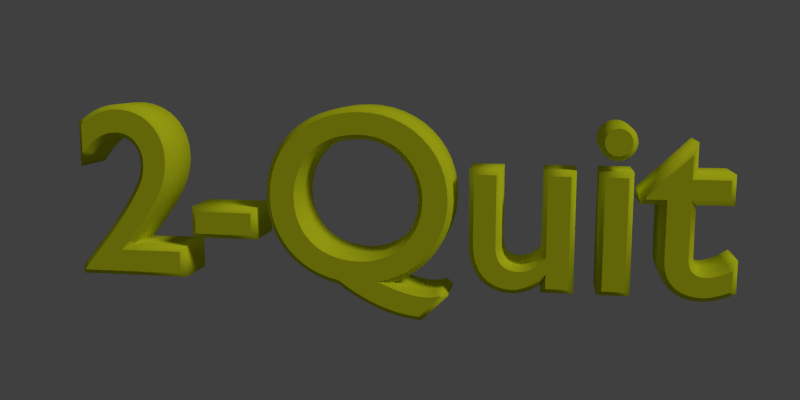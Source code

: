 # Source: assets.blend  (saved by Blender 2.76.0; exported with 4.5.12 LTS)
import bpy
from mathutils import Matrix  # noqa: F401  (used for matrix-valued properties, if any)

bpy.ops.wm.read_factory_settings(use_empty=True)
scene = bpy.context.scene
scene.name = 'Scene'

# ---- collections
col_collection_1 = bpy.data.collections.new('Collection 1'); scene.collection.children.link(col_collection_1)

# ---- materials (node trees are filled in below, after node groups)
mat_material_001 = bpy.data.materials.new('Material.001')
mat_material_001.alpha_threshold = 0.0
mat_material_001.use_transparent_shadow = False
mat_material_001.diffuse_color = (0.8344, 0.08864, 0.04963, 1.0)
mat_material_001.roughness = 0.5
mat_floormaterial = bpy.data.materials.new('FloorMaterial')
mat_floormaterial.alpha_threshold = 0.0
mat_floormaterial.use_transparent_shadow = False
mat_floormaterial.roughness = 0.5
mat_columns = bpy.data.materials.new('Columns')
mat_columns.alpha_threshold = 0.0
mat_columns.use_transparent_shadow = False
mat_columns.diffuse_color = (0.1278, 0.8, 0.8, 1.0)
mat_columns.roughness = 0.5
mat_yellow = bpy.data.materials.new('Yellow')
mat_yellow.alpha_threshold = 0.0
mat_yellow.use_transparent_shadow = False
mat_yellow.diffuse_color = (0.7431, 0.8, 0.01492, 1.0)
mat_yellow.roughness = 0.5
mat_mazematerial = bpy.data.materials.new('MazeMaterial')
mat_mazematerial.alpha_threshold = 0.0
mat_mazematerial.use_transparent_shadow = False
mat_mazematerial.diffuse_color = (0.8, 0.02744, 0.0119, 1.0)
mat_mazematerial.roughness = 0.5

# ---- material node trees

# ---- world
world_world = bpy.data.worlds.new('World'); scene.world = world_world
world_world.color = (0.05088, 0.05088, 0.05088)
world_world.use_sun_shadow = False
world_world.sun_shadow_jitter_overblur = 0.0
world_world.cycles.sampling_method = 'MANUAL'
world_world.cycles.sample_map_resolution = 256

# ---- cameras
cam_camera = bpy.data.cameras.new('Camera')
cam_camera.clip_end = 100.0
cam_camera.lens = 35.0
cam_camera.sensor_width = 32.0
cam_camera.sensor_height = 18.0
cam_camera.ortho_scale = 1.0
cam_camera.dof.focus_distance = 0.0
cam_camera.dof.aperture_fstop = 128.0

# ---- lights
light_hemi = bpy.data.lights.new('Hemi', 'SUN')
light_hemi.transmission_factor = 0.0
light_hemi.angle = 0.1993
light_hemi.energy = 0.2
light_hemi.shadow_buffer_clip_start = 0.5
light_hemi.shadow_soft_size = 0.1
light_hemi.shadow_cascade_max_distance = 1000.0
light_hemi.cycles.use_multiple_importance_sampling = False
light_sun = bpy.data.lights.new('Sun', 'SUN')
light_sun.transmission_factor = 0.0
light_sun.angle = 0.1993
light_sun.energy = 1.0
light_sun.shadow_buffer_clip_start = 0.5
light_sun.shadow_soft_size = 0.1
light_sun.shadow_cascade_max_distance = 1000.0
light_sun.cycles.use_multiple_importance_sampling = False

# ---- meshes
me_wall_003 = bpy.data.meshes.new('Wall.003')
me_wall_003.from_pydata([(-1.0, -1.0, 0.0), (-1.0, -1.0, 2.0), (-1.0, 1.0, 0.0), (-1.0, 1.0, 2.0), (1.0, -1.0, 0.0), (1.0, -1.0, 2.0), (1.0, 1.0, 0.0), (1.0, 1.0, 2.0)], [], [(1, 3, 2, 0), (3, 7, 6, 2), (7, 5, 4, 6), (5, 1, 0, 4), (0, 2, 6, 4), (5, 7, 3, 1)])
me_wall_003.materials.append(mat_material_001)
me_wall_003.use_remesh_preserve_volume = False
me_wall_003.use_remesh_preserve_attributes = False
me_wall_003.use_mirror_vertex_groups = False
me_wall_003.update()
me_wall_002 = bpy.data.meshes.new('Wall.002')
me_wall_002.from_pydata([(-1.0, -1.0, 0.0), (-1.0, -1.0, 2.0), (-1.0, 1.0, 0.0), (-1.0, 1.0, 2.0), (1.0, -1.0, 0.0), (1.0, -1.0, 2.0), (1.0, 1.0, 0.0), (1.0, 1.0, 2.0)], [], [(1, 3, 2, 0), (3, 7, 6, 2), (7, 5, 4, 6), (5, 1, 0, 4), (0, 2, 6, 4), (5, 7, 3, 1)])
me_wall_002.materials.append(mat_material_001)
me_wall_002.use_remesh_preserve_volume = False
me_wall_002.use_remesh_preserve_attributes = False
me_wall_002.use_mirror_vertex_groups = False
me_wall_002.update()
me_wall_001 = bpy.data.meshes.new('Wall.001')
me_wall_001.from_pydata([(-1.0, -1.0, 0.0), (-1.0, -1.0, 2.0), (-1.0, 1.0, 0.0), (-1.0, 1.0, 2.0), (1.0, -1.0, 0.0), (1.0, -1.0, 2.0), (1.0, 1.0, 0.0), (1.0, 1.0, 2.0)], [], [(1, 3, 2, 0), (3, 7, 6, 2), (7, 5, 4, 6), (5, 1, 0, 4), (0, 2, 6, 4), (5, 7, 3, 1)])
me_wall_001.materials.append(mat_material_001)
me_wall_001.use_remesh_preserve_volume = False
me_wall_001.use_remesh_preserve_attributes = False
me_wall_001.use_mirror_vertex_groups = False
me_wall_001.update()
me_wall = bpy.data.meshes.new('Wall')
me_wall.from_pydata([(-1.0, -1.0, 0.0), (-1.0, -1.0, 2.0), (-1.0, 1.0, 0.0), (-1.0, 1.0, 2.0), (1.0, -1.0, 0.0), (1.0, -1.0, 2.0), (1.0, 1.0, 0.0), (1.0, 1.0, 2.0)], [], [(1, 3, 2, 0), (3, 7, 6, 2), (7, 5, 4, 6), (5, 1, 0, 4), (0, 2, 6, 4), (5, 7, 3, 1)])
me_wall.materials.append(mat_material_001)
me_wall.use_remesh_preserve_volume = False
me_wall.use_remesh_preserve_attributes = False
me_wall.use_mirror_vertex_groups = False
me_wall.update()
me_plane = bpy.data.meshes.new('Plane')
me_plane.from_pydata([(-0.5, -0.5, 0.0), (0.5, -0.5, 0.0), (-0.5, 0.5, 0.0), (0.5, 0.5, 0.0)], [], [(0, 1, 3, 2)])
_uv = me_plane.uv_layers.new(name='UVMap')
_uv.uv.foreach_set('vector', [0.0001, 9.998e-05, 0.9999, 9.998e-05, 0.9999, 0.9999, 9.998e-05, 0.9999])
me_plane.materials.append(mat_floormaterial)
me_plane.use_remesh_preserve_volume = False
me_plane.use_remesh_preserve_attributes = False
me_plane.use_mirror_vertex_groups = False
me_plane.update()
me_cylinder = bpy.data.meshes.new('Cylinder')
me_cylinder.from_pydata([(-1.391e-07, 1.0, 0.0), (-1.391e-07, 1.0, 2.0), (0.1951, 0.9808, 0.0), (0.1951, 0.9808, 2.0), (0.3827, 0.9239, 0.0), (0.3827, 0.9239, 2.0), (0.5556, 0.8315, 0.0), (0.5556, 0.8315, 2.0), (0.7071, 0.7071, 0.0), (0.7071, 0.7071, 2.0), (0.8315, 0.5556, 0.0), (0.8315, 0.5556, 2.0), (0.9239, 0.3827, 0.0), (0.9239, 0.3827, 2.0), (0.9808, 0.1951, 0.0), (0.9808, 0.1951, 2.0), (1.0, -5.55e-07, 0.0), (1.0, -5.55e-07, 2.0), (0.9808, -0.1951, 0.0), (0.9808, -0.1951, 2.0), (0.9239, -0.3827, 0.0), (0.9239, -0.3827, 2.0), (0.8315, -0.5556, 0.0), (0.8315, -0.5556, 2.0), (0.7071, -0.7071, 0.0), (0.7071, -0.7071, 2.0), (0.5556, -0.8315, 0.0), (0.5556, -0.8315, 2.0), (0.3827, -0.9239, 0.0), (0.3827, -0.9239, 2.0), (0.1951, -0.9808, 0.0), (0.1951, -0.9808, 2.0), (-4.65e-07, -1.0, 0.0), (-4.65e-07, -1.0, 2.0), (-0.1951, -0.9808, 0.0), (-0.1951, -0.9808, 2.0), (-0.3827, -0.9239, 0.0), (-0.3827, -0.9239, 2.0), (-0.5556, -0.8315, 0.0), (-0.5556, -0.8315, 2.0), (-0.7071, -0.7071, 0.0), (-0.7071, -0.7071, 2.0), (-0.8315, -0.5556, 0.0), (-0.8315, -0.5556, 2.0), (-0.9239, -0.3827, 0.0), (-0.9239, -0.3827, 2.0), (-0.9808, -0.1951, 0.0), (-0.9808, -0.1951, 2.0), (-1.0, 3.351e-07, 0.0), (-1.0, 3.351e-07, 2.0), (-0.9808, 0.1951, 0.0), (-0.9808, 0.1951, 2.0), (-0.9239, 0.3827, 0.0), (-0.9239, 0.3827, 2.0), (-0.8315, 0.5556, 0.0), (-0.8315, 0.5556, 2.0), (-0.7071, 0.7071, 0.0), (-0.7071, 0.7071, 2.0), (-0.5556, 0.8315, 0.0), (-0.5556, 0.8315, 2.0), (-0.3827, 0.9239, 0.0), (-0.3827, 0.9239, 2.0), (-0.1951, 0.9808, 0.0), (-0.1951, 0.9808, 2.0)], [], [(0, 1, 3, 2), (2, 3, 5, 4), (4, 5, 7, 6), (6, 7, 9, 8), (8, 9, 11, 10), (10, 11, 13, 12), (12, 13, 15, 14), (14, 15, 17, 16), (16, 17, 19, 18), (18, 19, 21, 20), (20, 21, 23, 22), (22, 23, 25, 24), (24, 25, 27, 26), (26, 27, 29, 28), (28, 29, 31, 30), (30, 31, 33, 32), (32, 33, 35, 34), (34, 35, 37, 36), (36, 37, 39, 38), (38, 39, 41, 40), (40, 41, 43, 42), (42, 43, 45, 44), (44, 45, 47, 46), (46, 47, 49, 48), (48, 49, 51, 50), (50, 51, 53, 52), (52, 53, 55, 54), (54, 55, 57, 56), (56, 57, 59, 58), (58, 59, 61, 60), (3, 1, 63, 61, 59, 57, 55, 53, 51, 49, 47, 45, 43, 41, 39, 37, 35, 33, 31, 29, 27, 25, 23, 21, 19, 17, 15, 13, 11, 9, 7, 5), (62, 63, 1, 0), (60, 61, 63, 62), (0, 2, 4, 6, 8, 10, 12, 14, 16, 18, 20, 22, 24, 26, 28, 30, 32, 34, 36, 38, 40, 42, 44, 46, 48, 50, 52, 54, 56, 58, 60, 62)])
me_cylinder.polygons.foreach_set('use_smooth', [True] * 34)
me_cylinder.materials.append(mat_columns)
me_cylinder.use_remesh_preserve_volume = False
me_cylinder.use_remesh_preserve_attributes = False
me_cylinder.use_mirror_vertex_groups = False
me_cylinder.update()

# ---- curves / text
txt_text_002 = bpy.data.curves.new('Text.002', 'FONT')
txt_text_002.dimensions = '2D'
txt_text_002.body = '2-Quit'
txt_text_002.materials.append(mat_yellow)
txt_text_002.use_path_clamp = True
txt_text_002.bevel_resolution = 0
txt_text_002.extrude = 0.1
txt_text_002.bevel_depth = 0.02
txt_text_002.offset_x = -1.365
txt_text_002.offset_y = -0.2756
txt_text_001 = bpy.data.curves.new('Text.001', 'FONT')
txt_text_001.dimensions = '2D'
txt_text_001.body = '1-Play'
txt_text_001.materials.append(mat_yellow)
txt_text_001.use_path_clamp = True
txt_text_001.bevel_resolution = 0
txt_text_001.extrude = 0.1
txt_text_001.bevel_depth = 0.02
txt_text_001.offset_x = -1.315
txt_text_001.offset_y = -0.226
txt_text = bpy.data.curves.new('Text', 'FONT')
txt_text.dimensions = '2D'
txt_text.body = 'Maze'
txt_text.materials.append(mat_mazematerial)
txt_text.use_path_clamp = True
txt_text.bevel_resolution = 0
txt_text.extrude = 0.1
txt_text.bevel_depth = 0.02
txt_text.offset_x = -1.072
txt_text.offset_y = -0.3365

# ---- objects
ob_hemi = bpy.data.objects.new('Hemi', light_hemi)
ob_sun = bpy.data.objects.new('Sun', light_sun)
ob_wallright = bpy.data.objects.new('WallRight', me_wall_003)
ob_wallleft = bpy.data.objects.new('WallLeft', me_wall_002)
ob_walldown = bpy.data.objects.new('WallDown', me_wall_001)
ob_wallup = bpy.data.objects.new('WallUp', me_wall)
ob_floor = bpy.data.objects.new('Floor', me_plane)
ob_columnsw = bpy.data.objects.new('ColumnSW', me_cylinder)
ob_text_001 = bpy.data.objects.new('Text.001', txt_text_002)
ob_text_000 = bpy.data.objects.new('Text.000', txt_text_001)
ob_text_002 = bpy.data.objects.new('Text.002', txt_text)
ob_camera = bpy.data.objects.new('Camera', cam_camera)

# ---- transforms, parenting, visibility, modifiers, constraints
ob_hemi.location = (0.005441, 0.03615, 3.239)
ob_hemi.lineart.crease_threshold = 0.0
ob_sun.location = (1.247, -0.3123, 1.794)
ob_sun.rotation_euler = (7.683e-08, 0.8812, -0.3477)
ob_sun.lineart.crease_threshold = 0.0
ob_wallright.location = (5.725, 5.96e-08, 0.0)
ob_wallright.rotation_euler = (0.0, -0.0, -1.571)
ob_wallright.scale = (0.5, 0.05, 0.45)
ob_wallright.lineart.crease_threshold = 0.0
ob_wallleft.location = (4.725, 0.0, 0.0)
ob_wallleft.rotation_euler = (0.0, -0.0, -1.571)
ob_wallleft.scale = (0.5, 0.05, 0.45)
ob_wallleft.lineart.crease_threshold = 0.0
ob_walldown.location = (5.225, -0.5, 0.0)
ob_walldown.scale = (0.5, 0.05, 0.45)
ob_walldown.lineart.crease_threshold = 0.0
ob_wallup.location = (5.225, 0.5, 0.0)
ob_wallup.scale = (0.5, 0.05, 0.45)
ob_wallup.lineart.crease_threshold = 0.0
ob_floor.location = (5.225, 0.0, 0.0)
ob_floor.lineart.crease_threshold = 0.0
ob_columnsw.location = (4.725, -0.5, 0.0)
ob_columnsw.scale = (0.1, 0.1, 0.5)
ob_columnsw.lineart.crease_threshold = 0.0
_m = ob_columnsw.modifiers.new('Array', 'ARRAY')
_m.constant_offset_displace = (0.0, 0.0, 0.0)
_m.relative_offset_displace = (5.0, 0.0, 0.0)
_m = ob_columnsw.modifiers.new('Array.001', 'ARRAY')
_m.constant_offset_displace = (0.0, 0.0, 0.0)
_m.relative_offset_displace = (0.0, 5.0, 0.0)
ob_text_001.location = (0.0, 0.0, 0.0)
ob_text_001.rotation_euler = (1.571, -0.0, 0.1246)
ob_text_001.scale = (0.8922, 0.8922, 0.8922)
ob_text_001.lineart.crease_threshold = 0.0
ob_text_000.location = (0.0, 0.0, 2.048)
ob_text_000.rotation_euler = (1.571, -0.0, 0.1246)
ob_text_000.scale = (0.8922, 0.8922, 0.8922)
ob_text_000.lineart.crease_threshold = 0.0
ob_text_002.location = (0.0, 0.0, 10.93)
ob_text_002.rotation_euler = (1.571, -0.0, 0.1246)
ob_text_002.scale = (2.331, 2.331, 2.331)
ob_text_002.lineart.crease_threshold = 0.0
ob_camera.location = (0.9487, -3.055, 0.5592)
ob_camera.rotation_euler = (1.41, -1.854e-07, 0.294)
ob_camera.scale = (1.0, 1.0, 1.0)
ob_camera.lock_rotations_4d = False
ob_camera.empty_display_type = 'ARROWS'
ob_camera.color = (0.0, 0.0, 0.0, 0.0)
ob_camera.display_type = 'WIRE'
ob_camera.lineart.crease_threshold = 0.0

# ---- collection membership
col_collection_1.objects.link(ob_hemi)
col_collection_1.objects.link(ob_sun)
col_collection_1.objects.link(ob_wallright)
col_collection_1.objects.link(ob_wallleft)
col_collection_1.objects.link(ob_walldown)
col_collection_1.objects.link(ob_wallup)
col_collection_1.objects.link(ob_floor)
col_collection_1.objects.link(ob_columnsw)
col_collection_1.objects.link(ob_text_001)
col_collection_1.objects.link(ob_text_000)
col_collection_1.objects.link(ob_text_002)
col_collection_1.objects.link(ob_camera)

# ---- scene / render settings (as saved in the file)
scene.camera = ob_camera
scene.frame_start = 1; scene.frame_end = 250; scene.frame_set(1)
scene.render.engine = 'BLENDER_EEVEE_NEXT'
scene.render.resolution_x = 400
scene.render.resolution_y = 200
scene.render.dither_intensity = 0.0
scene.render.film_transparent = True
scene.cycles.use_denoising = False
scene.cycles.samples = 10
scene.cycles.sampling_pattern = 'TABULATED_SOBOL'
scene.cycles.light_sampling_threshold = 0.0
scene.cycles.use_adaptive_sampling = False
scene.cycles.use_light_tree = False
scene.cycles.blur_glossy = 0.0
scene.cycles.pixel_filter_type = 'GAUSSIAN'
scene.cycles.sample_clamp_indirect = 0.0
scene.view_settings.view_transform = 'Standard'
bpy.context.view_layer.update()
